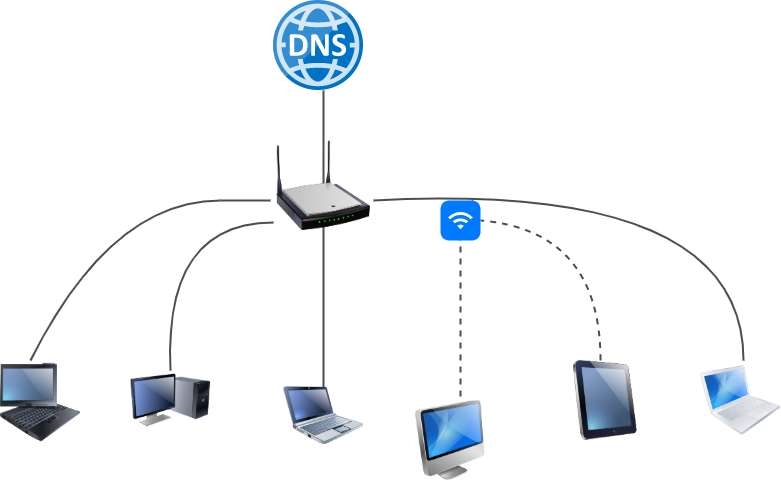

The diagram above was exported from draw.io. Its source (the exported page's mxGraphModel, read from the mxfile embedded in the PNG):
<mxGraphModel dx="1426" dy="777" grid="1" gridSize="10" guides="1" tooltips="1" connect="1" arrows="1" fold="1" page="1" pageScale="1" pageWidth="827" pageHeight="1169" math="0" shadow="0">
  <root>
    <mxCell id="WIyWlLk6GJQsqaUBKTNV-0" />
    <mxCell id="WIyWlLk6GJQsqaUBKTNV-1" parent="WIyWlLk6GJQsqaUBKTNV-0" />
    <mxCell id="uy2ln4zJi_271SopDiRo-277" value="" style="endArrow=none;html=1;strokeColor=#4D4D4D;strokeWidth=2;fontSize=16;" parent="WIyWlLk6GJQsqaUBKTNV-1" edge="1">
      <mxGeometry width="50" height="50" relative="1" as="geometry">
        <mxPoint x="363" y="210" as="sourcePoint" />
        <mxPoint x="363" y="110" as="targetPoint" />
      </mxGeometry>
    </mxCell>
    <mxCell id="uy2ln4zJi_271SopDiRo-278" value="" style="endArrow=none;html=1;strokeColor=#4D4D4D;strokeWidth=2;fontSize=16;curved=1;" parent="WIyWlLk6GJQsqaUBKTNV-1" edge="1">
      <mxGeometry width="50" height="50" relative="1" as="geometry">
        <mxPoint x="70" y="380" as="sourcePoint" />
        <mxPoint x="260" y="220" as="targetPoint" />
        <Array as="points">
          <mxPoint x="150" y="220" />
        </Array>
      </mxGeometry>
    </mxCell>
    <mxCell id="uy2ln4zJi_271SopDiRo-279" value="" style="endArrow=none;html=1;strokeColor=#4D4D4D;strokeWidth=2;fontSize=16;" parent="WIyWlLk6GJQsqaUBKTNV-1" edge="1">
      <mxGeometry width="50" height="50" relative="1" as="geometry">
        <mxPoint x="260" y="220" as="sourcePoint" />
        <mxPoint x="310" y="220" as="targetPoint" />
      </mxGeometry>
    </mxCell>
    <mxCell id="uy2ln4zJi_271SopDiRo-280" value="" style="endArrow=none;html=1;strokeColor=#4D4D4D;strokeWidth=2;fontSize=16;curved=1;" parent="WIyWlLk6GJQsqaUBKTNV-1" edge="1">
      <mxGeometry width="50" height="50" relative="1" as="geometry">
        <mxPoint x="783" y="380" as="sourcePoint" />
        <mxPoint x="413" y="220" as="targetPoint" />
        <Array as="points">
          <mxPoint x="783" y="200" />
        </Array>
      </mxGeometry>
    </mxCell>
    <mxCell id="uy2ln4zJi_271SopDiRo-283" value="" style="endArrow=none;html=1;strokeColor=#4D4D4D;strokeWidth=2;fontSize=16;curved=1;" parent="WIyWlLk6GJQsqaUBKTNV-1" edge="1">
      <mxGeometry width="50" height="50" relative="1" as="geometry">
        <mxPoint x="210" y="390" as="sourcePoint" />
        <mxPoint x="313" y="242" as="targetPoint" />
        <Array as="points">
          <mxPoint x="203" y="242" />
        </Array>
      </mxGeometry>
    </mxCell>
    <mxCell id="uy2ln4zJi_271SopDiRo-284" value="" style="endArrow=none;dashed=1;html=1;strokeColor=#4D4D4D;strokeWidth=2;fontSize=16;" parent="WIyWlLk6GJQsqaUBKTNV-1" edge="1">
      <mxGeometry width="50" height="50" relative="1" as="geometry">
        <mxPoint x="500" y="350" as="sourcePoint" />
        <mxPoint x="500" y="250" as="targetPoint" />
        <Array as="points">
          <mxPoint x="500" y="430" />
        </Array>
      </mxGeometry>
    </mxCell>
    <mxCell id="uy2ln4zJi_271SopDiRo-286" value="" style="endArrow=none;dashed=1;html=1;strokeColor=#4D4D4D;strokeWidth=2;fontSize=16;curved=1;" parent="WIyWlLk6GJQsqaUBKTNV-1" edge="1">
      <mxGeometry width="50" height="50" relative="1" as="geometry">
        <mxPoint x="640" y="380" as="sourcePoint" />
        <mxPoint x="520" y="240" as="targetPoint" />
        <Array as="points">
          <mxPoint x="640" y="250" />
        </Array>
      </mxGeometry>
    </mxCell>
    <mxCell id="uy2ln4zJi_271SopDiRo-289" value="" style="endArrow=none;html=1;strokeColor=#4D4D4D;strokeWidth=2;fontSize=16;" parent="WIyWlLk6GJQsqaUBKTNV-1" edge="1">
      <mxGeometry width="50" height="50" relative="1" as="geometry">
        <mxPoint x="363" y="408" as="sourcePoint" />
        <mxPoint x="363" y="238" as="targetPoint" />
      </mxGeometry>
    </mxCell>
    <mxCell id="uy2ln4zJi_271SopDiRo-293" value="" style="image;html=1;image=img/lib/clip_art/computers/Netbook_128x128.png" parent="WIyWlLk6GJQsqaUBKTNV-1" vertex="1">
      <mxGeometry x="323" y="395" width="80" height="80" as="geometry" />
    </mxCell>
    <mxCell id="uy2ln4zJi_271SopDiRo-294" value="" style="image;html=1;image=img/lib/clip_art/computers/Monitor_Tower_128x128.png" parent="WIyWlLk6GJQsqaUBKTNV-1" vertex="1">
      <mxGeometry x="170" y="380" width="80" height="80" as="geometry" />
    </mxCell>
    <mxCell id="uy2ln4zJi_271SopDiRo-295" value="" style="image;html=1;image=img/lib/clip_art/computers/IBM_Tablet_128x128.png" parent="WIyWlLk6GJQsqaUBKTNV-1" vertex="1">
      <mxGeometry x="40" y="382" width="80" height="80" as="geometry" />
    </mxCell>
    <mxCell id="uy2ln4zJi_271SopDiRo-296" value="" style="image;html=1;image=img/lib/clip_art/computers/iMac_128x128.png" parent="WIyWlLk6GJQsqaUBKTNV-1" vertex="1">
      <mxGeometry x="450" y="420" width="80" height="80" as="geometry" />
    </mxCell>
    <mxCell id="uy2ln4zJi_271SopDiRo-297" value="" style="image;html=1;image=img/lib/clip_art/computers/iPad_128x128.png" parent="WIyWlLk6GJQsqaUBKTNV-1" vertex="1">
      <mxGeometry x="610" y="380" width="70" height="80" as="geometry" />
    </mxCell>
    <mxCell id="uy2ln4zJi_271SopDiRo-298" value="" style="image;html=1;image=img/lib/clip_art/computers/MacBook_128x128.png" parent="WIyWlLk6GJQsqaUBKTNV-1" vertex="1">
      <mxGeometry x="740" y="380" width="80" height="80" as="geometry" />
    </mxCell>
    <mxCell id="uy2ln4zJi_271SopDiRo-299" value="" style="image;html=1;image=img/lib/clip_art/networking/Wireless_Router_N_128x128.png" parent="WIyWlLk6GJQsqaUBKTNV-1" vertex="1">
      <mxGeometry x="298" y="160" width="130" height="90" as="geometry" />
    </mxCell>
    <mxCell id="uy2ln4zJi_271SopDiRo-300" value="" style="aspect=fixed;html=1;points=[];align=center;image;fontSize=12;image=img/lib/mscae/DNS.svg;" parent="WIyWlLk6GJQsqaUBKTNV-1" vertex="1">
      <mxGeometry x="313" y="20" width="90" height="90" as="geometry" />
    </mxCell>
    <mxCell id="uy2ln4zJi_271SopDiRo-301" value="" style="html=1;strokeWidth=1;shadow=0;dashed=0;shape=mxgraph.ios7.misc.wifi;fillColor=#007AFF;strokeColor=none;buttonText=;strokeColor2=#222222;fontColor=#222222;fontSize=8;verticalLabelPosition=bottom;verticalAlign=top;align=center;" parent="WIyWlLk6GJQsqaUBKTNV-1" vertex="1">
      <mxGeometry x="480" y="220" width="40" height="40" as="geometry" />
    </mxCell>
  </root>
</mxGraphModel>